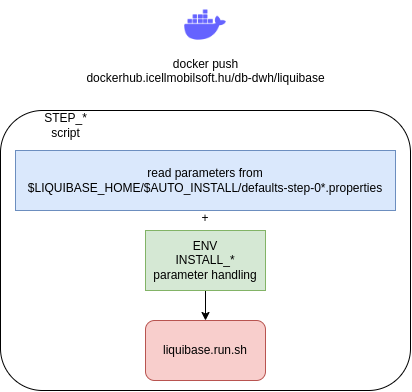

The diagram above was exported from draw.io. Its source (the exported page's mxGraphModel, read from the mxfile embedded in the PNG):
<mxGraphModel dx="1178" dy="716" grid="1" gridSize="10" guides="1" tooltips="1" connect="1" arrows="1" fold="1" page="1" pageScale="1" pageWidth="827" pageHeight="1169" math="0" shadow="0">
  <root>
    <mxCell id="0" />
    <mxCell id="1" parent="0" />
    <mxCell id="_xEqXuwMiKsdbVsUlbvC-5" value="docker push&lt;br&gt;dockerhub.icellmobilsoft.hu/db-dwh/liquibase" style="shape=image;html=1;verticalAlign=top;verticalLabelPosition=bottom;labelBackgroundColor=#ffffff;imageAspect=0;aspect=fixed;image=https://cdn1.iconfinder.com/data/icons/unicons-line-vol-3/24/docker-128.png" vertex="1" parent="1">
      <mxGeometry x="389" y="120" width="50" height="50" as="geometry" />
    </mxCell>
    <mxCell id="_xEqXuwMiKsdbVsUlbvC-6" value="" style="rounded=1;whiteSpace=wrap;html=1;labelPosition=center;verticalLabelPosition=top;align=center;verticalAlign=bottom;" vertex="1" parent="1">
      <mxGeometry x="209" y="230" width="410" height="280" as="geometry" />
    </mxCell>
    <mxCell id="_xEqXuwMiKsdbVsUlbvC-38" style="edgeStyle=orthogonalEdgeStyle;rounded=0;orthogonalLoop=1;jettySize=auto;html=1;entryX=0.5;entryY=0;entryDx=0;entryDy=0;" edge="1" parent="1" source="_xEqXuwMiKsdbVsUlbvC-16" target="_xEqXuwMiKsdbVsUlbvC-37">
      <mxGeometry relative="1" as="geometry" />
    </mxCell>
    <mxCell id="_xEqXuwMiKsdbVsUlbvC-16" value="ENV&lt;br&gt;INSTALL_*&lt;br&gt;parameter handling" style="rounded=0;whiteSpace=wrap;html=1;fillColor=#d5e8d4;strokeColor=#82b366;" vertex="1" parent="1">
      <mxGeometry x="354" y="350" width="120" height="60" as="geometry" />
    </mxCell>
    <mxCell id="_xEqXuwMiKsdbVsUlbvC-17" value="read parameters from&lt;br&gt;$LIQUIBASE_HOME/$AUTO_INSTALL/defaults-step-0*.properties" style="rounded=0;whiteSpace=wrap;html=1;fillColor=#dae8fc;strokeColor=#6c8ebf;" vertex="1" parent="1">
      <mxGeometry x="224" y="270" width="380" height="60" as="geometry" />
    </mxCell>
    <mxCell id="_xEqXuwMiKsdbVsUlbvC-33" value="STEP_*&lt;br&gt;script" style="text;html=1;strokeColor=none;fillColor=none;align=center;verticalAlign=middle;whiteSpace=wrap;rounded=0;" vertex="1" parent="1">
      <mxGeometry x="210" y="230" width="128.63" height="30" as="geometry" />
    </mxCell>
    <mxCell id="_xEqXuwMiKsdbVsUlbvC-37" value="liquibase.run.sh" style="rounded=1;whiteSpace=wrap;html=1;fillColor=#f8cecc;strokeColor=#b85450;" vertex="1" parent="1">
      <mxGeometry x="354" y="440" width="120" height="60" as="geometry" />
    </mxCell>
    <mxCell id="_xEqXuwMiKsdbVsUlbvC-39" value="+" style="text;html=1;strokeColor=none;fillColor=none;align=center;verticalAlign=middle;whiteSpace=wrap;rounded=0;" vertex="1" parent="1">
      <mxGeometry x="394" y="325" width="40" height="25" as="geometry" />
    </mxCell>
  </root>
</mxGraphModel>